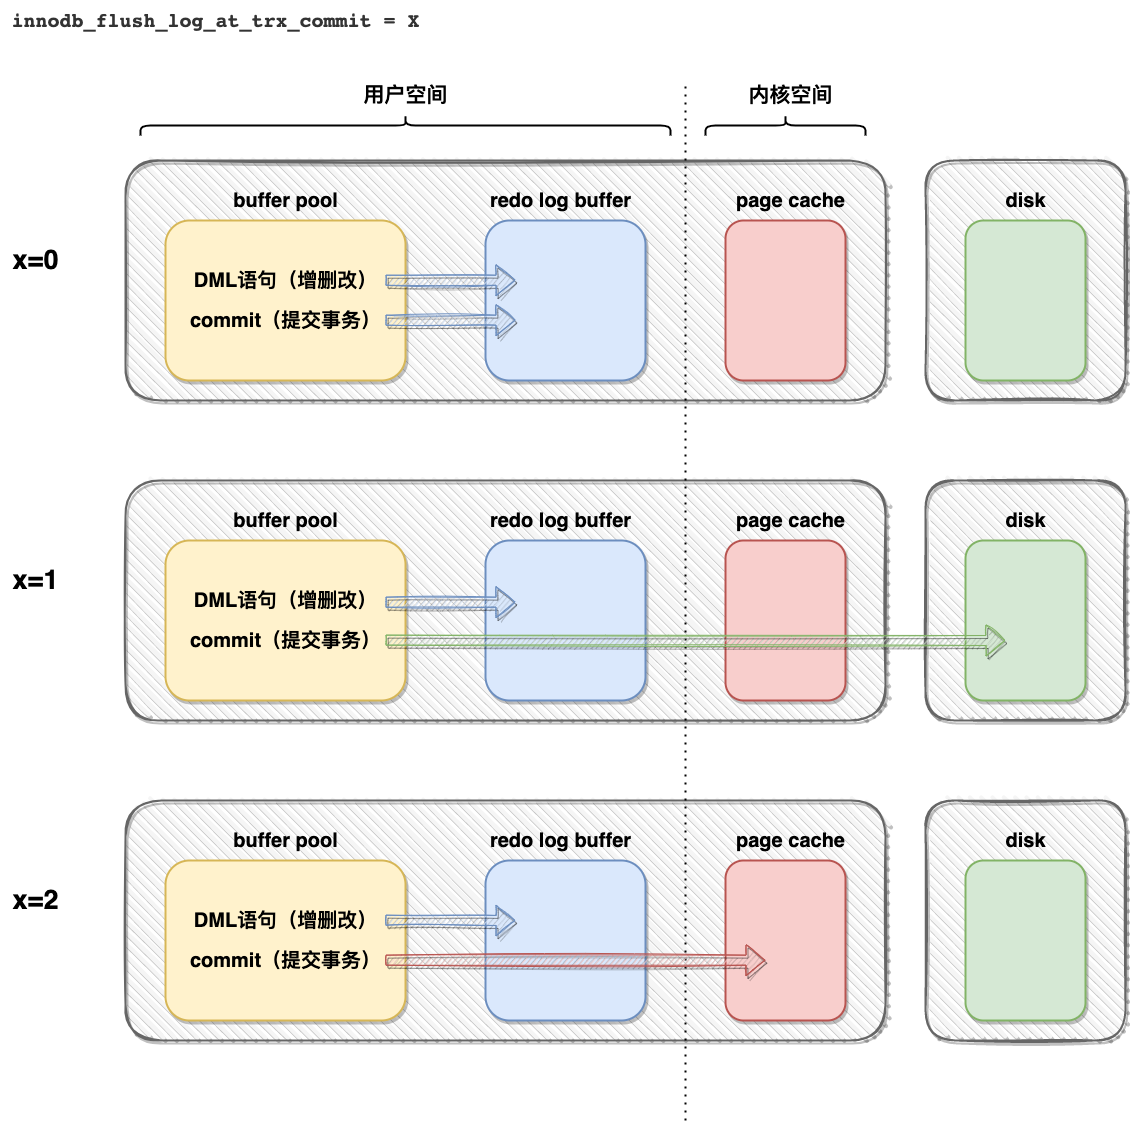

The diagram above was exported from draw.io. Its source (the exported page's mxGraphModel, read from the mxfile embedded in the PNG):
<mxGraphModel dx="2282" dy="1991" grid="1" gridSize="10" guides="1" tooltips="1" connect="1" arrows="1" fold="1" page="1" pageScale="1" pageWidth="827" pageHeight="1169" math="0" shadow="0">
  <root>
    <mxCell id="0" />
    <mxCell id="1" parent="0" />
    <mxCell id="_pXZU0co5bSJZ4ZsHfcl-16" value="" style="rounded=1;whiteSpace=wrap;html=1;strokeWidth=2;fillWeight=4;hachureGap=8;hachureAngle=45;fillColor=#f5f5f5;sketch=1;shadow=1;labelBackgroundColor=none;labelBorderColor=none;fontSize=20;fontColor=#333333;strokeColor=#666666;" vertex="1" parent="1">
      <mxGeometry x="880" y="80" width="200" height="240" as="geometry" />
    </mxCell>
    <mxCell id="_pXZU0co5bSJZ4ZsHfcl-15" value="" style="rounded=1;whiteSpace=wrap;html=1;strokeWidth=2;fillWeight=4;hachureGap=8;hachureAngle=45;fillColor=#f5f5f5;sketch=1;shadow=1;labelBackgroundColor=none;labelBorderColor=none;fontSize=20;fontColor=#333333;strokeColor=#666666;" vertex="1" parent="1">
      <mxGeometry x="80" y="80" width="760" height="240" as="geometry" />
    </mxCell>
    <mxCell id="_pXZU0co5bSJZ4ZsHfcl-1" value="" style="rounded=1;whiteSpace=wrap;html=1;strokeWidth=2;fillWeight=4;hachureGap=8;hachureAngle=45;fillColor=#fff2cc;sketch=0;strokeColor=#d6b656;shadow=1;" vertex="1" parent="1">
      <mxGeometry x="120" y="140" width="240" height="160" as="geometry" />
    </mxCell>
    <mxCell id="_pXZU0co5bSJZ4ZsHfcl-2" value="" style="rounded=1;whiteSpace=wrap;html=1;strokeWidth=2;fillWeight=4;hachureGap=8;hachureAngle=45;fillColor=#dae8fc;sketch=0;shadow=1;strokeColor=#6c8ebf;" vertex="1" parent="1">
      <mxGeometry x="440" y="140" width="160" height="160" as="geometry" />
    </mxCell>
    <mxCell id="_pXZU0co5bSJZ4ZsHfcl-3" value="" style="rounded=1;whiteSpace=wrap;html=1;strokeWidth=2;fillWeight=4;hachureGap=8;hachureAngle=45;fillColor=#f8cecc;sketch=0;shadow=1;strokeColor=#b85450;" vertex="1" parent="1">
      <mxGeometry x="680" y="140" width="120" height="160" as="geometry" />
    </mxCell>
    <mxCell id="_pXZU0co5bSJZ4ZsHfcl-5" value="" style="rounded=1;whiteSpace=wrap;html=1;strokeWidth=2;fillWeight=4;hachureGap=8;hachureAngle=45;fillColor=#d5e8d4;sketch=0;strokeColor=#82b366;shadow=1;" vertex="1" parent="1">
      <mxGeometry x="920" y="140" width="120" height="160" as="geometry" />
    </mxCell>
    <mxCell id="_pXZU0co5bSJZ4ZsHfcl-6" value="DML语句（增删改）" style="text;html=1;align=center;verticalAlign=middle;resizable=0;points=[];autosize=1;strokeColor=none;fillColor=none;fontStyle=1;fontSize=20;" vertex="1" parent="1">
      <mxGeometry x="135" y="180" width="210" height="40" as="geometry" />
    </mxCell>
    <mxCell id="_pXZU0co5bSJZ4ZsHfcl-7" value="commit（提交事务）" style="text;html=1;align=center;verticalAlign=middle;resizable=0;points=[];autosize=1;strokeColor=none;fillColor=none;fontStyle=1;fontSize=20;labelBackgroundColor=none;labelBorderColor=none;" vertex="1" parent="1">
      <mxGeometry x="135" y="220" width="210" height="40" as="geometry" />
    </mxCell>
    <mxCell id="_pXZU0co5bSJZ4ZsHfcl-8" value="buffer pool" style="text;html=1;align=center;verticalAlign=middle;resizable=0;points=[];autosize=1;strokeColor=none;fillColor=none;fontSize=20;fontStyle=1" vertex="1" parent="1">
      <mxGeometry x="175" y="100" width="130" height="40" as="geometry" />
    </mxCell>
    <mxCell id="_pXZU0co5bSJZ4ZsHfcl-10" value="redo log buffer" style="text;html=1;align=center;verticalAlign=middle;resizable=0;points=[];autosize=1;strokeColor=none;fillColor=none;fontSize=20;fontStyle=1" vertex="1" parent="1">
      <mxGeometry x="435" y="100" width="160" height="40" as="geometry" />
    </mxCell>
    <mxCell id="_pXZU0co5bSJZ4ZsHfcl-11" value="page cache" style="text;html=1;align=center;verticalAlign=middle;resizable=0;points=[];autosize=1;strokeColor=none;fillColor=none;fontSize=20;fontStyle=1" vertex="1" parent="1">
      <mxGeometry x="680" y="100" width="130" height="40" as="geometry" />
    </mxCell>
    <mxCell id="_pXZU0co5bSJZ4ZsHfcl-13" value="disk" style="text;html=1;align=center;verticalAlign=middle;resizable=0;points=[];autosize=1;strokeColor=none;fillColor=none;fontSize=20;fontStyle=1" vertex="1" parent="1">
      <mxGeometry x="950" y="100" width="60" height="40" as="geometry" />
    </mxCell>
    <mxCell id="_pXZU0co5bSJZ4ZsHfcl-19" value="" style="rounded=1;whiteSpace=wrap;html=1;strokeWidth=2;fillWeight=4;hachureGap=8;hachureAngle=45;fillColor=#f5f5f5;sketch=1;shadow=1;labelBackgroundColor=none;labelBorderColor=none;fontSize=20;fontColor=#333333;strokeColor=#666666;" vertex="1" parent="1">
      <mxGeometry x="880" y="400" width="200" height="240" as="geometry" />
    </mxCell>
    <mxCell id="_pXZU0co5bSJZ4ZsHfcl-20" value="" style="rounded=1;whiteSpace=wrap;html=1;strokeWidth=2;fillWeight=4;hachureGap=8;hachureAngle=45;fillColor=#f5f5f5;sketch=1;shadow=1;labelBackgroundColor=none;labelBorderColor=none;fontSize=20;fontColor=#333333;strokeColor=#666666;" vertex="1" parent="1">
      <mxGeometry x="80" y="400" width="760" height="240" as="geometry" />
    </mxCell>
    <mxCell id="_pXZU0co5bSJZ4ZsHfcl-21" value="" style="rounded=1;whiteSpace=wrap;html=1;strokeWidth=2;fillWeight=4;hachureGap=8;hachureAngle=45;fillColor=#fff2cc;sketch=0;strokeColor=#d6b656;shadow=1;" vertex="1" parent="1">
      <mxGeometry x="120" y="460" width="240" height="160" as="geometry" />
    </mxCell>
    <mxCell id="_pXZU0co5bSJZ4ZsHfcl-22" value="" style="rounded=1;whiteSpace=wrap;html=1;strokeWidth=2;fillWeight=4;hachureGap=8;hachureAngle=45;fillColor=#dae8fc;sketch=0;shadow=1;strokeColor=#6c8ebf;" vertex="1" parent="1">
      <mxGeometry x="440" y="460" width="160" height="160" as="geometry" />
    </mxCell>
    <mxCell id="_pXZU0co5bSJZ4ZsHfcl-23" value="" style="rounded=1;whiteSpace=wrap;html=1;strokeWidth=2;fillWeight=4;hachureGap=8;hachureAngle=45;fillColor=#f8cecc;sketch=0;shadow=1;strokeColor=#b85450;" vertex="1" parent="1">
      <mxGeometry x="680" y="460" width="120" height="160" as="geometry" />
    </mxCell>
    <mxCell id="_pXZU0co5bSJZ4ZsHfcl-24" value="" style="rounded=1;whiteSpace=wrap;html=1;strokeWidth=2;fillWeight=4;hachureGap=8;hachureAngle=45;fillColor=#d5e8d4;sketch=0;strokeColor=#82b366;shadow=1;" vertex="1" parent="1">
      <mxGeometry x="920" y="460" width="120" height="160" as="geometry" />
    </mxCell>
    <mxCell id="_pXZU0co5bSJZ4ZsHfcl-25" value="DML语句（增删改）" style="text;html=1;align=center;verticalAlign=middle;resizable=0;points=[];autosize=1;strokeColor=none;fillColor=none;fontStyle=1;fontSize=20;" vertex="1" parent="1">
      <mxGeometry x="135" y="500" width="210" height="40" as="geometry" />
    </mxCell>
    <mxCell id="_pXZU0co5bSJZ4ZsHfcl-26" value="commit（提交事务）" style="text;html=1;align=center;verticalAlign=middle;resizable=0;points=[];autosize=1;strokeColor=none;fillColor=none;fontStyle=1;fontSize=20;labelBackgroundColor=none;labelBorderColor=none;" vertex="1" parent="1">
      <mxGeometry x="135" y="540" width="210" height="40" as="geometry" />
    </mxCell>
    <mxCell id="_pXZU0co5bSJZ4ZsHfcl-27" value="buffer pool" style="text;html=1;align=center;verticalAlign=middle;resizable=0;points=[];autosize=1;strokeColor=none;fillColor=none;fontSize=20;fontStyle=1" vertex="1" parent="1">
      <mxGeometry x="175" y="420" width="130" height="40" as="geometry" />
    </mxCell>
    <mxCell id="_pXZU0co5bSJZ4ZsHfcl-28" value="redo log buffer" style="text;html=1;align=center;verticalAlign=middle;resizable=0;points=[];autosize=1;strokeColor=none;fillColor=none;fontSize=20;fontStyle=1" vertex="1" parent="1">
      <mxGeometry x="435" y="420" width="160" height="40" as="geometry" />
    </mxCell>
    <mxCell id="_pXZU0co5bSJZ4ZsHfcl-29" value="page cache" style="text;html=1;align=center;verticalAlign=middle;resizable=0;points=[];autosize=1;strokeColor=none;fillColor=none;fontSize=20;fontStyle=1" vertex="1" parent="1">
      <mxGeometry x="680" y="420" width="130" height="40" as="geometry" />
    </mxCell>
    <mxCell id="_pXZU0co5bSJZ4ZsHfcl-30" value="disk" style="text;html=1;align=center;verticalAlign=middle;resizable=0;points=[];autosize=1;strokeColor=none;fillColor=none;fontSize=20;fontStyle=1" vertex="1" parent="1">
      <mxGeometry x="950" y="420" width="60" height="40" as="geometry" />
    </mxCell>
    <mxCell id="_pXZU0co5bSJZ4ZsHfcl-31" value="" style="rounded=1;whiteSpace=wrap;html=1;strokeWidth=2;fillWeight=4;hachureGap=8;hachureAngle=45;fillColor=#f5f5f5;sketch=1;shadow=1;labelBackgroundColor=none;labelBorderColor=none;fontSize=20;fontColor=#333333;strokeColor=#666666;" vertex="1" parent="1">
      <mxGeometry x="880" y="720" width="200" height="240" as="geometry" />
    </mxCell>
    <mxCell id="_pXZU0co5bSJZ4ZsHfcl-32" value="" style="rounded=1;whiteSpace=wrap;html=1;strokeWidth=2;fillWeight=4;hachureGap=8;hachureAngle=45;fillColor=#f5f5f5;sketch=1;shadow=1;labelBackgroundColor=none;labelBorderColor=none;fontSize=20;fontColor=#333333;strokeColor=#666666;" vertex="1" parent="1">
      <mxGeometry x="80" y="720" width="760" height="240" as="geometry" />
    </mxCell>
    <mxCell id="_pXZU0co5bSJZ4ZsHfcl-33" value="" style="rounded=1;whiteSpace=wrap;html=1;strokeWidth=2;fillWeight=4;hachureGap=8;hachureAngle=45;fillColor=#fff2cc;sketch=0;strokeColor=#d6b656;shadow=1;" vertex="1" parent="1">
      <mxGeometry x="120" y="780" width="240" height="160" as="geometry" />
    </mxCell>
    <mxCell id="_pXZU0co5bSJZ4ZsHfcl-34" value="" style="rounded=1;whiteSpace=wrap;html=1;strokeWidth=2;fillWeight=4;hachureGap=8;hachureAngle=45;fillColor=#dae8fc;sketch=0;shadow=1;strokeColor=#6c8ebf;" vertex="1" parent="1">
      <mxGeometry x="440" y="780" width="160" height="160" as="geometry" />
    </mxCell>
    <mxCell id="_pXZU0co5bSJZ4ZsHfcl-35" value="" style="rounded=1;whiteSpace=wrap;html=1;strokeWidth=2;fillWeight=4;hachureGap=8;hachureAngle=45;fillColor=#f8cecc;sketch=0;shadow=1;strokeColor=#b85450;" vertex="1" parent="1">
      <mxGeometry x="680" y="780" width="120" height="160" as="geometry" />
    </mxCell>
    <mxCell id="_pXZU0co5bSJZ4ZsHfcl-36" value="" style="rounded=1;whiteSpace=wrap;html=1;strokeWidth=2;fillWeight=4;hachureGap=8;hachureAngle=45;fillColor=#d5e8d4;sketch=0;strokeColor=#82b366;shadow=1;" vertex="1" parent="1">
      <mxGeometry x="920" y="780" width="120" height="160" as="geometry" />
    </mxCell>
    <mxCell id="_pXZU0co5bSJZ4ZsHfcl-37" value="DML语句（增删改）" style="text;html=1;align=center;verticalAlign=middle;resizable=0;points=[];autosize=1;strokeColor=none;fillColor=none;fontStyle=1;fontSize=20;" vertex="1" parent="1">
      <mxGeometry x="135" y="820" width="210" height="40" as="geometry" />
    </mxCell>
    <mxCell id="_pXZU0co5bSJZ4ZsHfcl-38" value="commit（提交事务）" style="text;html=1;align=center;verticalAlign=middle;resizable=0;points=[];autosize=1;strokeColor=none;fillColor=none;fontStyle=1;fontSize=20;labelBackgroundColor=none;labelBorderColor=none;" vertex="1" parent="1">
      <mxGeometry x="135" y="860" width="210" height="40" as="geometry" />
    </mxCell>
    <mxCell id="_pXZU0co5bSJZ4ZsHfcl-39" value="buffer pool" style="text;html=1;align=center;verticalAlign=middle;resizable=0;points=[];autosize=1;strokeColor=none;fillColor=none;fontSize=20;fontStyle=1" vertex="1" parent="1">
      <mxGeometry x="175" y="740" width="130" height="40" as="geometry" />
    </mxCell>
    <mxCell id="_pXZU0co5bSJZ4ZsHfcl-40" value="redo log buffer" style="text;html=1;align=center;verticalAlign=middle;resizable=0;points=[];autosize=1;strokeColor=none;fillColor=none;fontSize=20;fontStyle=1" vertex="1" parent="1">
      <mxGeometry x="435" y="740" width="160" height="40" as="geometry" />
    </mxCell>
    <mxCell id="_pXZU0co5bSJZ4ZsHfcl-41" value="page cache" style="text;html=1;align=center;verticalAlign=middle;resizable=0;points=[];autosize=1;strokeColor=none;fillColor=none;fontSize=20;fontStyle=1" vertex="1" parent="1">
      <mxGeometry x="680" y="740" width="130" height="40" as="geometry" />
    </mxCell>
    <mxCell id="_pXZU0co5bSJZ4ZsHfcl-42" value="disk" style="text;html=1;align=center;verticalAlign=middle;resizable=0;points=[];autosize=1;strokeColor=none;fillColor=none;fontSize=20;fontStyle=1" vertex="1" parent="1">
      <mxGeometry x="950" y="740" width="60" height="40" as="geometry" />
    </mxCell>
    <mxCell id="_pXZU0co5bSJZ4ZsHfcl-43" value="x=0" style="text;html=1;align=center;verticalAlign=middle;resizable=0;points=[];autosize=1;strokeColor=none;fillColor=none;fontSize=27;fontStyle=1" vertex="1" parent="1">
      <mxGeometry x="-45" y="155" width="70" height="50" as="geometry" />
    </mxCell>
    <mxCell id="_pXZU0co5bSJZ4ZsHfcl-44" value="&lt;span style=&quot;caret-color: rgb(51, 51, 51); color: rgb(51, 51, 51); font-family: &amp;quot;Lucida Console&amp;quot;, Consolas, Courier, monospace; font-size: 20px; orphans: 4; text-align: left; text-size-adjust: auto;&quot;&gt;innodb_flush_log_at_trx_commit = X&lt;/span&gt;" style="text;html=1;align=center;verticalAlign=middle;resizable=0;points=[];autosize=1;strokeColor=none;fillColor=none;fontSize=20;fontStyle=1;labelBackgroundColor=none;shadow=0;" vertex="1" parent="1">
      <mxGeometry x="-45" y="-80" width="430" height="40" as="geometry" />
    </mxCell>
    <mxCell id="_pXZU0co5bSJZ4ZsHfcl-47" value="x=1" style="text;html=1;align=center;verticalAlign=middle;resizable=0;points=[];autosize=1;strokeColor=none;fillColor=none;fontSize=27;fontStyle=1" vertex="1" parent="1">
      <mxGeometry x="-45" y="475" width="70" height="50" as="geometry" />
    </mxCell>
    <mxCell id="_pXZU0co5bSJZ4ZsHfcl-48" value="x=2" style="text;html=1;align=center;verticalAlign=middle;resizable=0;points=[];autosize=1;strokeColor=none;fillColor=none;fontSize=27;fontStyle=1" vertex="1" parent="1">
      <mxGeometry x="-45" y="795" width="70" height="50" as="geometry" />
    </mxCell>
    <mxCell id="_pXZU0co5bSJZ4ZsHfcl-49" value="" style="endArrow=none;dashed=1;html=1;dashPattern=1 3;strokeWidth=2;rounded=0;fontSize=27;" edge="1" parent="1">
      <mxGeometry width="50" height="50" relative="1" as="geometry">
        <mxPoint x="640" y="1040" as="sourcePoint" />
        <mxPoint x="640" as="targetPoint" />
      </mxGeometry>
    </mxCell>
    <mxCell id="_pXZU0co5bSJZ4ZsHfcl-50" value="" style="shape=curlyBracket;whiteSpace=wrap;html=1;rounded=1;shadow=0;labelBackgroundColor=none;labelBorderColor=none;sketch=0;fontSize=29;rotation=90;strokeWidth=2;fontStyle=1" vertex="1" parent="1">
      <mxGeometry x="350" y="-220" width="20" height="530" as="geometry" />
    </mxCell>
    <mxCell id="_pXZU0co5bSJZ4ZsHfcl-51" value="" style="shape=curlyBracket;whiteSpace=wrap;html=1;rounded=1;shadow=0;labelBackgroundColor=none;labelBorderColor=none;sketch=0;fontSize=29;rotation=90;strokeWidth=2;fontStyle=1" vertex="1" parent="1">
      <mxGeometry x="730" y="-35" width="20" height="160" as="geometry" />
    </mxCell>
    <mxCell id="_pXZU0co5bSJZ4ZsHfcl-54" value="用户空间" style="text;html=1;align=center;verticalAlign=middle;resizable=0;points=[];autosize=1;strokeColor=none;fillColor=none;fontSize=21;strokeWidth=2;fontStyle=1" vertex="1" parent="1">
      <mxGeometry x="305" y="-5" width="110" height="40" as="geometry" />
    </mxCell>
    <mxCell id="_pXZU0co5bSJZ4ZsHfcl-55" value="内核空间" style="text;html=1;align=center;verticalAlign=middle;resizable=0;points=[];autosize=1;strokeColor=none;fillColor=none;fontSize=21;strokeWidth=2;fontStyle=1" vertex="1" parent="1">
      <mxGeometry x="690" y="-5" width="110" height="40" as="geometry" />
    </mxCell>
    <mxCell id="_pXZU0co5bSJZ4ZsHfcl-56" value="" style="shape=flexArrow;endArrow=classic;html=1;rounded=1;fontSize=21;fillColor=#dae8fc;strokeColor=#6c8ebf;sketch=1;shadow=1;fillStyle=hachure;" edge="1" parent="1">
      <mxGeometry width="50" height="50" relative="1" as="geometry">
        <mxPoint x="340" y="199.72" as="sourcePoint" />
        <mxPoint x="470" y="199.72" as="targetPoint" />
      </mxGeometry>
    </mxCell>
    <mxCell id="_pXZU0co5bSJZ4ZsHfcl-59" value="" style="shape=flexArrow;endArrow=classic;html=1;rounded=1;fontSize=21;fillColor=#dae8fc;strokeColor=#6c8ebf;sketch=1;shadow=1;fillStyle=hachure;" edge="1" parent="1">
      <mxGeometry width="50" height="50" relative="1" as="geometry">
        <mxPoint x="340" y="239.6699999999998" as="sourcePoint" />
        <mxPoint x="470" y="239.6699999999998" as="targetPoint" />
      </mxGeometry>
    </mxCell>
    <mxCell id="_pXZU0co5bSJZ4ZsHfcl-60" value="" style="shape=flexArrow;endArrow=classic;html=1;rounded=1;fontSize=21;fillColor=#dae8fc;strokeColor=#6c8ebf;sketch=1;shadow=1;fillStyle=hachure;" edge="1" parent="1">
      <mxGeometry width="50" height="50" relative="1" as="geometry">
        <mxPoint x="340" y="521.6699999999997" as="sourcePoint" />
        <mxPoint x="470" y="521.6699999999997" as="targetPoint" />
      </mxGeometry>
    </mxCell>
    <mxCell id="_pXZU0co5bSJZ4ZsHfcl-61" value="" style="shape=flexArrow;endArrow=classic;html=1;rounded=1;fontSize=21;fillColor=#dae8fc;strokeColor=#6c8ebf;sketch=1;shadow=1;fillStyle=hachure;" edge="1" parent="1">
      <mxGeometry width="50" height="50" relative="1" as="geometry">
        <mxPoint x="340" y="839.6699999999997" as="sourcePoint" />
        <mxPoint x="470" y="840" as="targetPoint" />
      </mxGeometry>
    </mxCell>
    <mxCell id="_pXZU0co5bSJZ4ZsHfcl-62" value="" style="shape=flexArrow;endArrow=classic;html=1;rounded=1;fontSize=21;fillColor=#d5e8d4;strokeColor=#82b366;sketch=1;shadow=1;fillStyle=hachure;" edge="1" parent="1">
      <mxGeometry width="50" height="50" relative="1" as="geometry">
        <mxPoint x="340" y="559.6399999999998" as="sourcePoint" />
        <mxPoint x="960" y="560" as="targetPoint" />
      </mxGeometry>
    </mxCell>
    <mxCell id="_pXZU0co5bSJZ4ZsHfcl-63" value="" style="shape=flexArrow;endArrow=classic;html=1;rounded=1;fontSize=21;fillColor=#f8cecc;strokeColor=#b85450;sketch=1;shadow=1;fillStyle=hachure;" edge="1" parent="1">
      <mxGeometry width="50" height="50" relative="1" as="geometry">
        <mxPoint x="340" y="879.6699999999997" as="sourcePoint" />
        <mxPoint x="720" y="879.67" as="targetPoint" />
      </mxGeometry>
    </mxCell>
  </root>
</mxGraphModel>